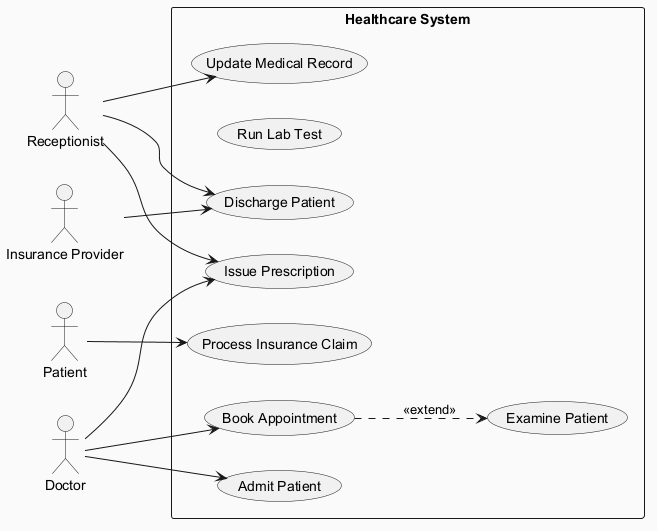

The diagram above was rendered by PlantUML. Its source (embedded in the PNG):
@startuml
skinparam backgroundColor #FAFAFA
skinparam classBackgroundColor #FFF3E0
skinparam classBorderColor #E65100
left to right direction
actor "Receptionist" as Receptionist
actor "Insurance Provider" as InsuranceProvider
actor "Patient" as Patient
actor "Doctor" as Doctor
rectangle "Healthcare System" {
  usecase "Update Medical Record" as UC_UpdateMedicalRecord
  usecase "Run Lab Test" as UC_RunLabTest
  usecase "Admit Patient" as UC_AdmitPatient
  usecase "Process Insurance Claim" as UC_ProcessInsuranceClaim
  usecase "Discharge Patient" as UC_DischargePatient
  usecase "Issue Prescription" as UC_IssuePrescription
  usecase "Examine Patient" as UC_ExaminePatient
  usecase "Book Appointment" as UC_BookAppointment
}
Receptionist --> UC_DischargePatient
Receptionist --> UC_UpdateMedicalRecord
Receptionist --> UC_IssuePrescription
InsuranceProvider --> UC_DischargePatient
Patient --> UC_ProcessInsuranceClaim
Doctor --> UC_AdmitPatient
Doctor --> UC_BookAppointment
Doctor --> UC_IssuePrescription
UC_BookAppointment ..> UC_ExaminePatient : <<extend>>
@enduml